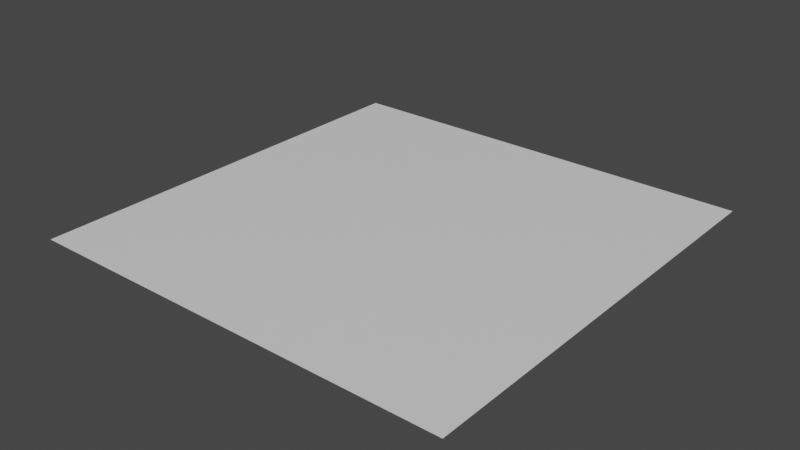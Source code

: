 # Source: wall.blend  (saved by Blender 2.82.7; exported with 4.5.12 LTS)
import bpy
from mathutils import Matrix  # noqa: F401  (used for matrix-valued properties, if any)

bpy.ops.wm.read_factory_settings(use_empty=True)
scene = bpy.context.scene
scene.name = 'Scene'

# ---- collections
col_collection = bpy.data.collections.new('Collection'); scene.collection.children.link(col_collection)

# ---- materials (node trees are filled in below, after node groups)
mat_material = bpy.data.materials.new('Material')
mat_material.alpha_threshold = 0.0
mat_material.use_transparent_shadow = False
mat_material.line_color = (0.0, 0.0, 0.0, 1.0)

# ---- material node trees
mat_material.use_nodes = True; mat_material.node_tree.nodes.clear()
_N = mat_material.node_tree.nodes; _L = mat_material.node_tree.links
n0 = _N.new('ShaderNodeOutputMaterial'); n0.name = 'Material Output'; n0.location = (300, 300)
n1 = _N.new('ShaderNodeBsdfPrincipled'); n1.name = 'Principled BSDF'; n1.location = (10, 300)
n1.distribution = 'GGX'
n1.subsurface_method = 'BURLEY'
n1.inputs[2].default_value = 0.4
n1.inputs[3].default_value = 1.45
n1.inputs[27].default_value = (0.0, 0.0, 0.0, 1.0)
n1.inputs[28].default_value = 1.0
_L.new(n1.outputs[0], n0.inputs[0])
n0.is_active_output = True

# ---- world
world_world = bpy.data.worlds.new('World'); scene.world = world_world
world_world.use_nodes = True; world_world.node_tree.nodes.clear()
_N = world_world.node_tree.nodes; _L = world_world.node_tree.links
n0 = _N.new('ShaderNodeOutputWorld'); n0.name = 'World Output'; n0.location = (300, 300)
n1 = _N.new('ShaderNodeBackground'); n1.name = 'Background'; n1.location = (10, 300)
n1.inputs[0].default_value = (0.05088, 0.05088, 0.05088, 1.0)
_L.new(n1.outputs[0], n0.inputs[0])
n0.is_active_output = True
world_world.color = (0.05088, 0.05088, 0.05088)
world_world.use_sun_shadow = False
world_world.sun_shadow_jitter_overblur = 0.0

# ---- meshes
me_cube = bpy.data.meshes.new('Cube')
me_cube.from_pydata([(0.45, 0.45, 1.211e-08), (0.45, -0.45, 1.211e-08), (-0.45, 0.45, 1.211e-08), (-0.45, -0.45, 1.211e-08)], [], [(2, 0, 1, 3)])
_uv = me_cube.uv_layers.new(name='UVMap')
_uv.uv.foreach_set('vector', [0.0, 0.0, 1.0, 0.0, 1.0, 1.0, 0.0, 1.0])
me_cube.materials.append(mat_material)
me_cube.use_remesh_preserve_volume = False
me_cube.use_remesh_preserve_attributes = False
me_cube.use_mirror_vertex_groups = False
me_cube.update()

# ---- objects
ob_cube = bpy.data.objects.new('Cube', me_cube)

# ---- transforms, parenting, visibility, modifiers, constraints
ob_cube.location = (0.0, 0.0, 0.0)
ob_cube.lock_rotations_4d = False
ob_cube.empty_display_type = 'ARROWS'
ob_cube.lineart.crease_threshold = 0.0

# ---- collection membership
col_collection.objects.link(ob_cube)

# ---- scene / render settings (as saved in the file)
scene.frame_start = 1; scene.frame_end = 250; scene.frame_set(1)
scene.render.engine = 'BLENDER_EEVEE_NEXT'
scene.cycles.use_denoising = False
scene.cycles.samples = 128
scene.cycles.sampling_pattern = 'TABULATED_SOBOL'
scene.cycles.use_adaptive_sampling = False
scene.cycles.use_light_tree = False
scene.view_settings.view_transform = 'Filmic'
bpy.context.view_layer.update()

# ---- added for rendering (the .blend has no active camera and no usable light): camera, sun
cam_auto = bpy.data.cameras.new('AutoCamera')
cam_auto.lens = 50.0
cam_auto.sensor_width = 36.0
cam_auto.clip_end = 1000.0
ob_auto_camera = bpy.data.objects.new('AutoCamera', cam_auto)
scene.collection.objects.link(ob_auto_camera)
ob_auto_camera.location = (1.17762, -1.41314, 0.942095)
ob_auto_camera.rotation_euler = (1.09748, -7.21219e-08, 0.694738)
scene.camera = ob_auto_camera
light_auto_sun = bpy.data.lights.new('AutoSun', 'SUN')
light_auto_sun.energy = 3.0
light_auto_sun.angle = 0.0523599
ob_auto_sun = bpy.data.objects.new('AutoSun', light_auto_sun)
scene.collection.objects.link(ob_auto_sun)
ob_auto_sun.rotation_euler = (0.872665, 0.174533, 0.523599)
bpy.context.view_layer.update()
